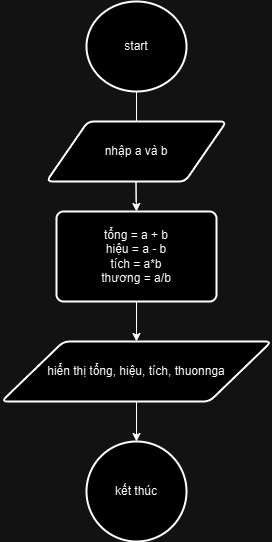

The diagram above was exported from draw.io. Its source (the exported page's mxGraphModel, read from the mxfile embedded in the PNG):
<mxGraphModel dx="1050" dy="603" grid="1" gridSize="10" guides="1" tooltips="1" connect="1" arrows="1" fold="1" page="1" pageScale="1" pageWidth="827" pageHeight="1169" math="0" shadow="0">
  <root>
    <mxCell id="0" />
    <mxCell id="1" parent="0" />
    <mxCell id="CNp9LEYon-mJ3435zKau-3" style="edgeStyle=orthogonalEdgeStyle;rounded=0;orthogonalLoop=1;jettySize=auto;html=1;exitX=0.5;exitY=1;exitDx=0;exitDy=0;exitPerimeter=0;" edge="1" parent="1" source="CNp9LEYon-mJ3435zKau-1">
      <mxGeometry relative="1" as="geometry">
        <mxPoint x="440" y="170" as="targetPoint" />
        <Array as="points">
          <mxPoint x="440" y="150" />
          <mxPoint x="440" y="150" />
        </Array>
      </mxGeometry>
    </mxCell>
    <mxCell id="CNp9LEYon-mJ3435zKau-1" value="start" style="strokeWidth=2;html=1;shape=mxgraph.flowchart.start_2;whiteSpace=wrap;" vertex="1" parent="1">
      <mxGeometry x="390" y="30" width="100" height="90" as="geometry" />
    </mxCell>
    <mxCell id="CNp9LEYon-mJ3435zKau-6" style="edgeStyle=orthogonalEdgeStyle;rounded=0;orthogonalLoop=1;jettySize=auto;html=1;endArrow=classic;endFill=1;" edge="1" parent="1">
      <mxGeometry relative="1" as="geometry">
        <mxPoint x="440" y="240" as="targetPoint" />
        <mxPoint x="439.5" y="230" as="sourcePoint" />
        <Array as="points">
          <mxPoint x="439.5" y="210" />
          <mxPoint x="440.5" y="210" />
        </Array>
      </mxGeometry>
    </mxCell>
    <mxCell id="CNp9LEYon-mJ3435zKau-4" value="nhập a và b" style="shape=parallelogram;html=1;strokeWidth=2;perimeter=parallelogramPerimeter;whiteSpace=wrap;rounded=1;arcSize=12;size=0.23;" vertex="1" parent="1">
      <mxGeometry x="350" y="150" width="180" height="60" as="geometry" />
    </mxCell>
    <mxCell id="CNp9LEYon-mJ3435zKau-10" style="edgeStyle=orthogonalEdgeStyle;rounded=0;orthogonalLoop=1;jettySize=auto;html=1;entryX=0.5;entryY=0;entryDx=0;entryDy=0;" edge="1" parent="1" source="CNp9LEYon-mJ3435zKau-8" target="CNp9LEYon-mJ3435zKau-9">
      <mxGeometry relative="1" as="geometry" />
    </mxCell>
    <mxCell id="CNp9LEYon-mJ3435zKau-8" value="tổng = a + b&lt;br&gt;hiệu = a - b&lt;br&gt;tích = a*b&lt;br&gt;thương = a/b" style="rounded=1;whiteSpace=wrap;html=1;absoluteArcSize=1;arcSize=14;strokeWidth=2;" vertex="1" parent="1">
      <mxGeometry x="360" y="240" width="160" height="90" as="geometry" />
    </mxCell>
    <mxCell id="CNp9LEYon-mJ3435zKau-9" value="hiển thị tổng, hiệu, tích, thuonnga" style="shape=parallelogram;html=1;strokeWidth=2;perimeter=parallelogramPerimeter;whiteSpace=wrap;rounded=1;arcSize=12;size=0.23;" vertex="1" parent="1">
      <mxGeometry x="305" y="370" width="270" height="60" as="geometry" />
    </mxCell>
    <mxCell id="CNp9LEYon-mJ3435zKau-12" value="kết thúc" style="strokeWidth=2;html=1;shape=mxgraph.flowchart.start_2;whiteSpace=wrap;" vertex="1" parent="1">
      <mxGeometry x="390" y="470" width="100" height="100" as="geometry" />
    </mxCell>
    <mxCell id="CNp9LEYon-mJ3435zKau-13" style="edgeStyle=orthogonalEdgeStyle;rounded=0;orthogonalLoop=1;jettySize=auto;html=1;entryX=0.5;entryY=0;entryDx=0;entryDy=0;entryPerimeter=0;" edge="1" parent="1" source="CNp9LEYon-mJ3435zKau-9" target="CNp9LEYon-mJ3435zKau-12">
      <mxGeometry relative="1" as="geometry" />
    </mxCell>
  </root>
</mxGraphModel>